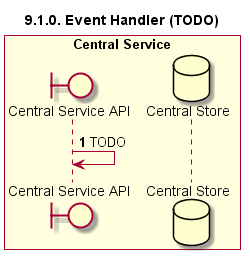

The diagram above was rendered by PlantUML. Its source (embedded in the PNG):
@startuml
title 9.1.0. Event Handler (TODO)

autonumber


boundary "Central Service API" as CSAPI
database "Central Store" as DB

box "Central Service" #LightYellow
    participant CSAPI
    participant DB
end box

CSAPI -> CSAPI: TODO

@enduml